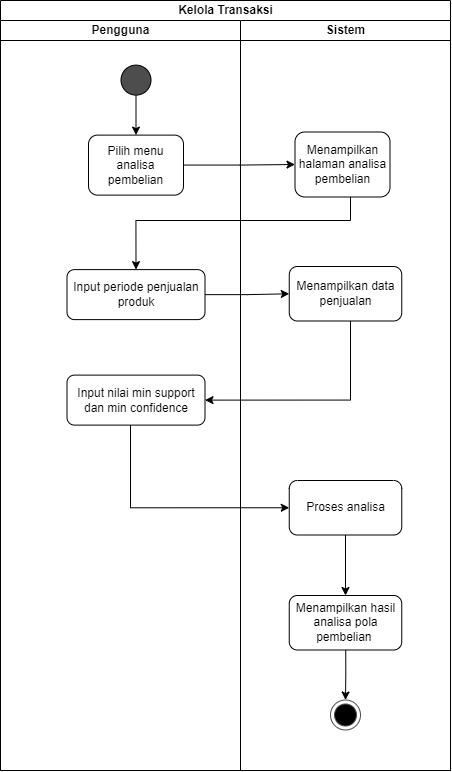

The diagram above was exported from draw.io. Its source (the exported page's mxGraphModel, read from the mxfile embedded in the PNG):
<mxGraphModel dx="1067" dy="1850" grid="1" gridSize="10" guides="1" tooltips="1" connect="1" arrows="1" fold="1" page="1" pageScale="1" pageWidth="827" pageHeight="1169" math="0" shadow="0">
  <root>
    <mxCell id="0" />
    <mxCell id="1" parent="0" />
    <mxCell id="D6i4LmwxeYl_3zOKDM0a-1" value="Kelola Transaksi" style="swimlane;childLayout=stackLayout;resizeParent=1;resizeParentMax=0;startSize=20;html=1;" vertex="1" parent="1">
      <mxGeometry x="230.00000000000045" y="-10" width="450" height="770" as="geometry" />
    </mxCell>
    <mxCell id="D6i4LmwxeYl_3zOKDM0a-2" value="Pengguna" style="swimlane;startSize=20;html=1;" vertex="1" parent="D6i4LmwxeYl_3zOKDM0a-1">
      <mxGeometry y="20" width="240" height="750" as="geometry" />
    </mxCell>
    <mxCell id="D6i4LmwxeYl_3zOKDM0a-3" style="edgeStyle=orthogonalEdgeStyle;rounded=0;orthogonalLoop=1;jettySize=auto;html=1;" edge="1" parent="D6i4LmwxeYl_3zOKDM0a-2" source="D6i4LmwxeYl_3zOKDM0a-4" target="D6i4LmwxeYl_3zOKDM0a-5">
      <mxGeometry relative="1" as="geometry" />
    </mxCell>
    <mxCell id="D6i4LmwxeYl_3zOKDM0a-4" value="" style="ellipse;whiteSpace=wrap;html=1;aspect=fixed;fillColor=#4D4D4D;" vertex="1" parent="D6i4LmwxeYl_3zOKDM0a-2">
      <mxGeometry x="120.5" y="44.61" width="30" height="30" as="geometry" />
    </mxCell>
    <mxCell id="D6i4LmwxeYl_3zOKDM0a-5" value="Pilih menu analisa pembelian" style="rounded=1;whiteSpace=wrap;html=1;" vertex="1" parent="D6i4LmwxeYl_3zOKDM0a-2">
      <mxGeometry x="88" y="114.61" width="95" height="60" as="geometry" />
    </mxCell>
    <mxCell id="D6i4LmwxeYl_3zOKDM0a-7" value="Input periode penjualan produk" style="rounded=1;whiteSpace=wrap;html=1;" vertex="1" parent="D6i4LmwxeYl_3zOKDM0a-2">
      <mxGeometry x="66.5" y="249.11" width="138" height="50" as="geometry" />
    </mxCell>
    <mxCell id="D6i4LmwxeYl_3zOKDM0a-36" value="Input nilai min support dan min confidence" style="rounded=1;whiteSpace=wrap;html=1;" vertex="1" parent="D6i4LmwxeYl_3zOKDM0a-2">
      <mxGeometry x="66.5" y="354.61" width="138" height="50" as="geometry" />
    </mxCell>
    <mxCell id="D6i4LmwxeYl_3zOKDM0a-30" style="edgeStyle=orthogonalEdgeStyle;rounded=0;orthogonalLoop=1;jettySize=auto;html=1;entryX=0;entryY=0.5;entryDx=0;entryDy=0;" edge="1" parent="D6i4LmwxeYl_3zOKDM0a-1" source="D6i4LmwxeYl_3zOKDM0a-5" target="D6i4LmwxeYl_3zOKDM0a-19">
      <mxGeometry relative="1" as="geometry">
        <mxPoint x="270" y="164.61000000000024" as="targetPoint" />
      </mxGeometry>
    </mxCell>
    <mxCell id="D6i4LmwxeYl_3zOKDM0a-35" style="edgeStyle=orthogonalEdgeStyle;rounded=0;orthogonalLoop=1;jettySize=auto;html=1;" edge="1" parent="D6i4LmwxeYl_3zOKDM0a-1" source="D6i4LmwxeYl_3zOKDM0a-7" target="D6i4LmwxeYl_3zOKDM0a-34">
      <mxGeometry relative="1" as="geometry">
        <mxPoint x="264.25" y="292.86" as="targetPoint" />
      </mxGeometry>
    </mxCell>
    <mxCell id="D6i4LmwxeYl_3zOKDM0a-18" value="Sistem" style="swimlane;startSize=20;html=1;" vertex="1" parent="D6i4LmwxeYl_3zOKDM0a-1">
      <mxGeometry x="240" y="20" width="210" height="750" as="geometry" />
    </mxCell>
    <mxCell id="D6i4LmwxeYl_3zOKDM0a-19" value="Menampilkan halaman analisa pembelian" style="rounded=1;whiteSpace=wrap;html=1;" vertex="1" parent="D6i4LmwxeYl_3zOKDM0a-18">
      <mxGeometry x="54.5" y="111.5" width="95" height="65" as="geometry" />
    </mxCell>
    <mxCell id="D6i4LmwxeYl_3zOKDM0a-22" value="" style="ellipse;html=1;shape=endState;fillColor=#000000;strokeColor=#4D4D4D;" vertex="1" parent="D6i4LmwxeYl_3zOKDM0a-18">
      <mxGeometry x="89.99999999999955" y="679.5" width="30" height="30" as="geometry" />
    </mxCell>
    <mxCell id="D6i4LmwxeYl_3zOKDM0a-29" style="edgeStyle=orthogonalEdgeStyle;rounded=0;orthogonalLoop=1;jettySize=auto;html=1;" edge="1" parent="D6i4LmwxeYl_3zOKDM0a-18" target="D6i4LmwxeYl_3zOKDM0a-22">
      <mxGeometry relative="1" as="geometry">
        <mxPoint x="105.24999999999977" y="629.5" as="sourcePoint" />
      </mxGeometry>
    </mxCell>
    <mxCell id="D6i4LmwxeYl_3zOKDM0a-34" value="Menampilkan data penjualan" style="rounded=1;whiteSpace=wrap;html=1;" vertex="1" parent="D6i4LmwxeYl_3zOKDM0a-18">
      <mxGeometry x="48.75" y="246" width="112.5" height="54.5" as="geometry" />
    </mxCell>
    <mxCell id="D6i4LmwxeYl_3zOKDM0a-41" style="edgeStyle=orthogonalEdgeStyle;rounded=0;orthogonalLoop=1;jettySize=auto;html=1;" edge="1" parent="D6i4LmwxeYl_3zOKDM0a-18" source="D6i4LmwxeYl_3zOKDM0a-38" target="D6i4LmwxeYl_3zOKDM0a-39">
      <mxGeometry relative="1" as="geometry" />
    </mxCell>
    <mxCell id="D6i4LmwxeYl_3zOKDM0a-38" value="Proses analisa" style="rounded=1;whiteSpace=wrap;html=1;" vertex="1" parent="D6i4LmwxeYl_3zOKDM0a-18">
      <mxGeometry x="48.75" y="460" width="112.5" height="54.5" as="geometry" />
    </mxCell>
    <mxCell id="D6i4LmwxeYl_3zOKDM0a-39" value="Menampilkan hasil analisa pola pembelian&amp;nbsp;" style="rounded=1;whiteSpace=wrap;html=1;" vertex="1" parent="D6i4LmwxeYl_3zOKDM0a-18">
      <mxGeometry x="48.75" y="575" width="112.5" height="54.5" as="geometry" />
    </mxCell>
    <mxCell id="D6i4LmwxeYl_3zOKDM0a-31" style="edgeStyle=orthogonalEdgeStyle;rounded=0;orthogonalLoop=1;jettySize=auto;html=1;entryX=0.5;entryY=0;entryDx=0;entryDy=0;" edge="1" parent="D6i4LmwxeYl_3zOKDM0a-1" source="D6i4LmwxeYl_3zOKDM0a-19" target="D6i4LmwxeYl_3zOKDM0a-7">
      <mxGeometry relative="1" as="geometry">
        <Array as="points">
          <mxPoint x="350" y="220" />
          <mxPoint x="135" y="220" />
        </Array>
      </mxGeometry>
    </mxCell>
    <mxCell id="D6i4LmwxeYl_3zOKDM0a-37" style="edgeStyle=orthogonalEdgeStyle;rounded=0;orthogonalLoop=1;jettySize=auto;html=1;entryX=1;entryY=0.5;entryDx=0;entryDy=0;" edge="1" parent="D6i4LmwxeYl_3zOKDM0a-1" source="D6i4LmwxeYl_3zOKDM0a-34" target="D6i4LmwxeYl_3zOKDM0a-36">
      <mxGeometry relative="1" as="geometry">
        <Array as="points">
          <mxPoint x="350" y="400" />
        </Array>
      </mxGeometry>
    </mxCell>
    <mxCell id="D6i4LmwxeYl_3zOKDM0a-42" style="edgeStyle=orthogonalEdgeStyle;rounded=0;orthogonalLoop=1;jettySize=auto;html=1;entryX=0;entryY=0.5;entryDx=0;entryDy=0;" edge="1" parent="D6i4LmwxeYl_3zOKDM0a-1" source="D6i4LmwxeYl_3zOKDM0a-36" target="D6i4LmwxeYl_3zOKDM0a-38">
      <mxGeometry relative="1" as="geometry">
        <Array as="points">
          <mxPoint x="130" y="507" />
        </Array>
      </mxGeometry>
    </mxCell>
  </root>
</mxGraphModel>